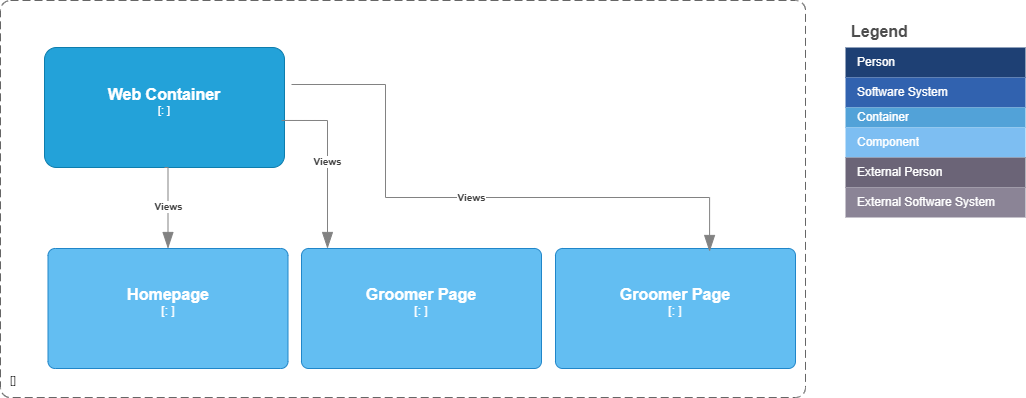

The diagram above was exported from draw.io. Its source (the exported page's mxGraphModel, read from the mxfile embedded in the PNG):
<mxGraphModel dx="1941" dy="1046" grid="1" gridSize="10" guides="1" tooltips="1" connect="1" arrows="1" fold="1" page="1" pageScale="1" pageWidth="1100" pageHeight="850" math="0" shadow="0">
  <root>
    <mxCell id="0" />
    <mxCell id="1" parent="0" />
    <mxCell id="EbbBh1ozKTU9sIFa0Mv7-2" value="Legend" style="shape=table;startSize=30;container=1;collapsible=0;childLayout=tableLayout;fontSize=16;align=left;verticalAlign=top;fillColor=none;strokeColor=none;fontColor=#4D4D4D;fontStyle=1;spacingLeft=6;spacing=0;resizable=0;" parent="1" vertex="1">
      <mxGeometry x="870" y="290" width="180" height="200" as="geometry" />
    </mxCell>
    <mxCell id="EbbBh1ozKTU9sIFa0Mv7-3" value="" style="shape=tableRow;horizontal=0;startSize=0;swimlaneHead=0;swimlaneBody=0;strokeColor=inherit;top=0;left=0;bottom=0;right=0;collapsible=0;dropTarget=0;fillColor=none;points=[[0,0.5],[1,0.5]];portConstraint=eastwest;fontSize=12;" parent="EbbBh1ozKTU9sIFa0Mv7-2" vertex="1">
      <mxGeometry y="30" width="180" height="30" as="geometry" />
    </mxCell>
    <mxCell id="EbbBh1ozKTU9sIFa0Mv7-4" value="Person" style="shape=partialRectangle;html=1;whiteSpace=wrap;connectable=0;strokeColor=inherit;overflow=hidden;fillColor=#1E4074;top=0;left=0;bottom=0;right=0;pointerEvents=1;fontSize=12;align=left;fontColor=#FFFFFF;gradientColor=none;spacingLeft=10;spacingRight=4;" parent="EbbBh1ozKTU9sIFa0Mv7-3" vertex="1">
      <mxGeometry width="180" height="30" as="geometry">
        <mxRectangle width="180" height="30" as="alternateBounds" />
      </mxGeometry>
    </mxCell>
    <mxCell id="EbbBh1ozKTU9sIFa0Mv7-5" value="" style="shape=tableRow;horizontal=0;startSize=0;swimlaneHead=0;swimlaneBody=0;strokeColor=inherit;top=0;left=0;bottom=0;right=0;collapsible=0;dropTarget=0;fillColor=none;points=[[0,0.5],[1,0.5]];portConstraint=eastwest;fontSize=12;" parent="EbbBh1ozKTU9sIFa0Mv7-2" vertex="1">
      <mxGeometry y="60" width="180" height="30" as="geometry" />
    </mxCell>
    <mxCell id="EbbBh1ozKTU9sIFa0Mv7-6" value="Software System" style="shape=partialRectangle;html=1;whiteSpace=wrap;connectable=0;strokeColor=inherit;overflow=hidden;fillColor=#3162AF;top=0;left=0;bottom=0;right=0;pointerEvents=1;fontSize=12;align=left;fontColor=#FFFFFF;gradientColor=none;spacingLeft=10;spacingRight=4;" parent="EbbBh1ozKTU9sIFa0Mv7-5" vertex="1">
      <mxGeometry width="180" height="30" as="geometry">
        <mxRectangle width="180" height="30" as="alternateBounds" />
      </mxGeometry>
    </mxCell>
    <mxCell id="EbbBh1ozKTU9sIFa0Mv7-7" value="" style="shape=tableRow;horizontal=0;startSize=0;swimlaneHead=0;swimlaneBody=0;strokeColor=inherit;top=0;left=0;bottom=0;right=0;collapsible=0;dropTarget=0;fillColor=none;points=[[0,0.5],[1,0.5]];portConstraint=eastwest;fontSize=12;" parent="EbbBh1ozKTU9sIFa0Mv7-2" vertex="1">
      <mxGeometry y="90" width="180" height="20" as="geometry" />
    </mxCell>
    <mxCell id="EbbBh1ozKTU9sIFa0Mv7-8" value="Container" style="shape=partialRectangle;html=1;whiteSpace=wrap;connectable=0;strokeColor=inherit;overflow=hidden;fillColor=#52a2d8;top=0;left=0;bottom=0;right=0;pointerEvents=1;fontSize=12;align=left;fontColor=#FFFFFF;gradientColor=none;spacingLeft=10;spacingRight=4;" parent="EbbBh1ozKTU9sIFa0Mv7-7" vertex="1">
      <mxGeometry width="180" height="20" as="geometry">
        <mxRectangle width="180" height="20" as="alternateBounds" />
      </mxGeometry>
    </mxCell>
    <mxCell id="EbbBh1ozKTU9sIFa0Mv7-9" value="" style="shape=tableRow;horizontal=0;startSize=0;swimlaneHead=0;swimlaneBody=0;strokeColor=inherit;top=0;left=0;bottom=0;right=0;collapsible=0;dropTarget=0;fillColor=none;points=[[0,0.5],[1,0.5]];portConstraint=eastwest;fontSize=12;" parent="EbbBh1ozKTU9sIFa0Mv7-2" vertex="1">
      <mxGeometry y="110" width="180" height="30" as="geometry" />
    </mxCell>
    <mxCell id="EbbBh1ozKTU9sIFa0Mv7-10" value="Component" style="shape=partialRectangle;html=1;whiteSpace=wrap;connectable=0;strokeColor=inherit;overflow=hidden;fillColor=#7dbef2;top=0;left=0;bottom=0;right=0;pointerEvents=1;fontSize=12;align=left;fontColor=#FFFFFF;gradientColor=none;spacingLeft=10;spacingRight=4;" parent="EbbBh1ozKTU9sIFa0Mv7-9" vertex="1">
      <mxGeometry width="180" height="30" as="geometry">
        <mxRectangle width="180" height="30" as="alternateBounds" />
      </mxGeometry>
    </mxCell>
    <mxCell id="EbbBh1ozKTU9sIFa0Mv7-11" value="" style="shape=tableRow;horizontal=0;startSize=0;swimlaneHead=0;swimlaneBody=0;strokeColor=inherit;top=0;left=0;bottom=0;right=0;collapsible=0;dropTarget=0;fillColor=none;points=[[0,0.5],[1,0.5]];portConstraint=eastwest;fontSize=12;" parent="EbbBh1ozKTU9sIFa0Mv7-2" vertex="1">
      <mxGeometry y="140" width="180" height="30" as="geometry" />
    </mxCell>
    <mxCell id="EbbBh1ozKTU9sIFa0Mv7-12" value="External Person" style="shape=partialRectangle;html=1;whiteSpace=wrap;connectable=0;strokeColor=inherit;overflow=hidden;fillColor=#6b6477;top=0;left=0;bottom=0;right=0;pointerEvents=1;fontSize=12;align=left;fontColor=#FFFFFF;gradientColor=none;spacingLeft=10;spacingRight=4;" parent="EbbBh1ozKTU9sIFa0Mv7-11" vertex="1">
      <mxGeometry width="180" height="30" as="geometry">
        <mxRectangle width="180" height="30" as="alternateBounds" />
      </mxGeometry>
    </mxCell>
    <mxCell id="EbbBh1ozKTU9sIFa0Mv7-13" value="" style="shape=tableRow;horizontal=0;startSize=0;swimlaneHead=0;swimlaneBody=0;strokeColor=inherit;top=0;left=0;bottom=0;right=0;collapsible=0;dropTarget=0;fillColor=none;points=[[0,0.5],[1,0.5]];portConstraint=eastwest;fontSize=12;" parent="EbbBh1ozKTU9sIFa0Mv7-2" vertex="1">
      <mxGeometry y="170" width="180" height="30" as="geometry" />
    </mxCell>
    <mxCell id="EbbBh1ozKTU9sIFa0Mv7-14" value="External Software System" style="shape=partialRectangle;html=1;whiteSpace=wrap;connectable=0;strokeColor=inherit;overflow=hidden;fillColor=#8b8496;top=0;left=0;bottom=0;right=0;pointerEvents=1;fontSize=12;align=left;fontColor=#FFFFFF;gradientColor=none;spacingLeft=10;spacingRight=4;" parent="EbbBh1ozKTU9sIFa0Mv7-13" vertex="1">
      <mxGeometry width="180" height="30" as="geometry">
        <mxRectangle width="180" height="30" as="alternateBounds" />
      </mxGeometry>
    </mxCell>
    <object placeholders="1" c4Name="Web Container" c4Type="" c4Technology="" c4Description="" label="&lt;font style=&quot;font-size: 16px&quot;&gt;&lt;b&gt;%c4Name%&lt;/b&gt;&lt;/font&gt;&lt;div&gt;[%c4Type%: %c4Technology%]&lt;/div&gt;&lt;br&gt;&lt;div&gt;&lt;font style=&quot;font-size: 11px&quot;&gt;&lt;font color=&quot;#E6E6E6&quot;&gt;%c4Description%&lt;/font&gt;&lt;/div&gt;" id="EbbBh1ozKTU9sIFa0Mv7-15">
      <mxCell style="rounded=1;whiteSpace=wrap;html=1;fontSize=11;labelBackgroundColor=none;fillColor=#23A2D9;fontColor=#ffffff;align=center;arcSize=10;strokeColor=#0E7DAD;metaEdit=1;resizable=0;points=[[0.25,0,0],[0.5,0,0],[0.75,0,0],[1,0.25,0],[1,0.5,0],[1,0.75,0],[0.75,1,0],[0.5,1,0],[0.25,1,0],[0,0.75,0],[0,0.5,0],[0,0.25,0]];" parent="1" vertex="1">
        <mxGeometry x="69" y="320" width="240" height="120" as="geometry" />
      </mxCell>
    </object>
    <object placeholders="1" c4Name="" c4Type="" c4Application="" label="&lt;font style=&quot;font-size: 16px&quot;&gt;&lt;b&gt;&lt;div style=&quot;text-align: left&quot;&gt;%c4Name%&lt;/div&gt;&lt;/b&gt;&lt;/font&gt;&lt;div style=&quot;text-align: left&quot;&gt;[%c4Application%]&lt;/div&gt;" id="EbbBh1ozKTU9sIFa0Mv7-37">
      <mxCell style="rounded=1;fontSize=11;whiteSpace=wrap;html=1;dashed=1;arcSize=20;fillColor=none;strokeColor=#666666;fontColor=#333333;labelBackgroundColor=none;align=left;verticalAlign=bottom;labelBorderColor=none;spacingTop=0;spacing=10;dashPattern=8 4;metaEdit=1;rotatable=0;perimeter=rectanglePerimeter;noLabel=0;labelPadding=0;allowArrows=0;connectable=0;expand=0;recursiveResize=0;editable=1;pointerEvents=0;absoluteArcSize=1;points=[[0.25,0,0],[0.5,0,0],[0.75,0,0],[1,0.25,0],[1,0.5,0],[1,0.75,0],[0.75,1,0],[0.5,1,0],[0.25,1,0],[0,0.75,0],[0,0.5,0],[0,0.25,0]];" parent="1" vertex="1">
        <mxGeometry x="25" y="273" width="805" height="397" as="geometry" />
      </mxCell>
    </object>
    <object placeholders="1" c4Name="Homepage" c4Type="" c4Technology="" c4Description="" label="&lt;font style=&quot;font-size: 16px&quot;&gt;&lt;b&gt;%c4Name%&lt;/b&gt;&lt;/font&gt;&lt;div&gt;[%c4Type%: %c4Technology%]&lt;/div&gt;&lt;br&gt;&lt;div&gt;&lt;font style=&quot;font-size: 11px&quot;&gt;%c4Description%&lt;/font&gt;&lt;/div&gt;" id="EbbBh1ozKTU9sIFa0Mv7-62">
      <mxCell style="rounded=1;whiteSpace=wrap;html=1;labelBackgroundColor=none;fillColor=#63BEF2;fontColor=#ffffff;align=center;arcSize=6;strokeColor=#2086C9;metaEdit=1;resizable=0;points=[[0.25,0,0],[0.5,0,0],[0.75,0,0],[1,0.25,0],[1,0.5,0],[1,0.75,0],[0.75,1,0],[0.5,1,0],[0.25,1,0],[0,0.75,0],[0,0.5,0],[0,0.25,0]];" parent="1" vertex="1">
        <mxGeometry x="72.5" y="521" width="240" height="120" as="geometry" />
      </mxCell>
    </object>
    <object placeholders="1" c4Type="" c4Description="Views" label="&lt;div style=&quot;text-align: left&quot;&gt;&lt;div style=&quot;text-align: center&quot;&gt;&lt;b&gt;%c4Description%&lt;/b&gt;&lt;/div&gt;" id="-393rxLxL99Dqva5p_U4-8">
      <mxCell style="endArrow=blockThin;html=1;fontSize=10;fontColor=#404040;strokeWidth=1;endFill=1;strokeColor=#828282;elbow=vertical;metaEdit=1;endSize=14;startSize=14;jumpStyle=arc;jumpSize=16;rounded=0;edgeStyle=orthogonalEdgeStyle;exitX=0.5;exitY=1;exitDx=0;exitDy=0;exitPerimeter=0;entryX=0.5;entryY=0;entryDx=0;entryDy=0;entryPerimeter=0;" parent="1" source="EbbBh1ozKTU9sIFa0Mv7-15" target="EbbBh1ozKTU9sIFa0Mv7-62" edge="1">
        <mxGeometry width="240" relative="1" as="geometry">
          <mxPoint x="406" y="447" as="sourcePoint" />
          <mxPoint x="406" y="530" as="targetPoint" />
          <Array as="points">
            <mxPoint x="193" y="440" />
          </Array>
        </mxGeometry>
      </mxCell>
    </object>
    <object placeholders="1" c4Name="Groomer Page" c4Type="" c4Technology="" c4Description="" label="&lt;font style=&quot;font-size: 16px&quot;&gt;&lt;b&gt;%c4Name%&lt;/b&gt;&lt;/font&gt;&lt;div&gt;[%c4Type%: %c4Technology%]&lt;/div&gt;&lt;br&gt;&lt;div&gt;&lt;font style=&quot;font-size: 11px&quot;&gt;%c4Description%&lt;/font&gt;&lt;/div&gt;" id="2">
      <mxCell style="rounded=1;whiteSpace=wrap;html=1;labelBackgroundColor=none;fillColor=#63BEF2;fontColor=#ffffff;align=center;arcSize=6;strokeColor=#2086C9;metaEdit=1;resizable=0;points=[[0.25,0,0],[0.5,0,0],[0.75,0,0],[1,0.25,0],[1,0.5,0],[1,0.75,0],[0.75,1,0],[0.5,1,0],[0.25,1,0],[0,0.75,0],[0,0.5,0],[0,0.25,0]];" parent="1" vertex="1">
        <mxGeometry x="326" y="521" width="240" height="120" as="geometry" />
      </mxCell>
    </object>
    <object placeholders="1" c4Name="Groomer Page" c4Type="" c4Technology="" c4Description="" label="&lt;font style=&quot;font-size: 16px&quot;&gt;&lt;b&gt;%c4Name%&lt;/b&gt;&lt;/font&gt;&lt;div&gt;[%c4Type%: %c4Technology%]&lt;/div&gt;&lt;br&gt;&lt;div&gt;&lt;font style=&quot;font-size: 11px&quot;&gt;%c4Description%&lt;/font&gt;&lt;/div&gt;" id="3">
      <mxCell style="rounded=1;whiteSpace=wrap;html=1;labelBackgroundColor=none;fillColor=#63BEF2;fontColor=#ffffff;align=center;arcSize=6;strokeColor=#2086C9;metaEdit=1;resizable=0;points=[[0.25,0,0],[0.5,0,0],[0.75,0,0],[1,0.25,0],[1,0.5,0],[1,0.75,0],[0.75,1,0],[0.5,1,0],[0.25,1,0],[0,0.75,0],[0,0.5,0],[0,0.25,0]];" parent="1" vertex="1">
        <mxGeometry x="580" y="521" width="240" height="120" as="geometry" />
      </mxCell>
    </object>
    <object placeholders="1" c4Type="" c4Description="Views" label="&lt;div style=&quot;text-align: left&quot;&gt;&lt;div style=&quot;text-align: center&quot;&gt;&lt;b&gt;%c4Description%&lt;/b&gt;&lt;/div&gt;" id="5">
      <mxCell style="endArrow=blockThin;html=1;fontSize=10;fontColor=#404040;strokeWidth=1;endFill=1;strokeColor=#828282;elbow=vertical;metaEdit=1;endSize=14;startSize=14;jumpStyle=arc;jumpSize=16;rounded=0;edgeStyle=orthogonalEdgeStyle;exitX=0.988;exitY=0.608;exitDx=0;exitDy=0;exitPerimeter=0;" parent="1" source="EbbBh1ozKTU9sIFa0Mv7-15" target="2" edge="1">
        <mxGeometry width="240" relative="1" as="geometry">
          <mxPoint x="348" y="392" as="sourcePoint" />
          <mxPoint x="351.5" y="473" as="targetPoint" />
          <Array as="points">
            <mxPoint x="352" y="393" />
          </Array>
        </mxGeometry>
      </mxCell>
    </object>
    <object placeholders="1" c4Type="" c4Description="Views" label="&lt;div style=&quot;text-align: left&quot;&gt;&lt;div style=&quot;text-align: center&quot;&gt;&lt;b&gt;%c4Description%&lt;/b&gt;&lt;/div&gt;" id="ttSbflyq76VGwKiMciCp-5">
      <mxCell style="endArrow=blockThin;html=1;fontSize=10;fontColor=#404040;strokeWidth=1;endFill=1;strokeColor=#828282;elbow=vertical;metaEdit=1;endSize=14;startSize=14;jumpStyle=arc;jumpSize=16;rounded=0;edgeStyle=orthogonalEdgeStyle;exitX=0.988;exitY=0.608;exitDx=0;exitDy=0;exitPerimeter=0;entryX=0.642;entryY=0.025;entryDx=0;entryDy=0;entryPerimeter=0;" parent="1" target="3" edge="1">
        <mxGeometry width="240" relative="1" as="geometry">
          <mxPoint x="316" y="357" as="sourcePoint" />
          <mxPoint x="362" y="485" as="targetPoint" />
          <Array as="points">
            <mxPoint x="410" y="357" />
            <mxPoint x="410" y="470" />
            <mxPoint x="734" y="470" />
          </Array>
        </mxGeometry>
      </mxCell>
    </object>
  </root>
</mxGraphModel>